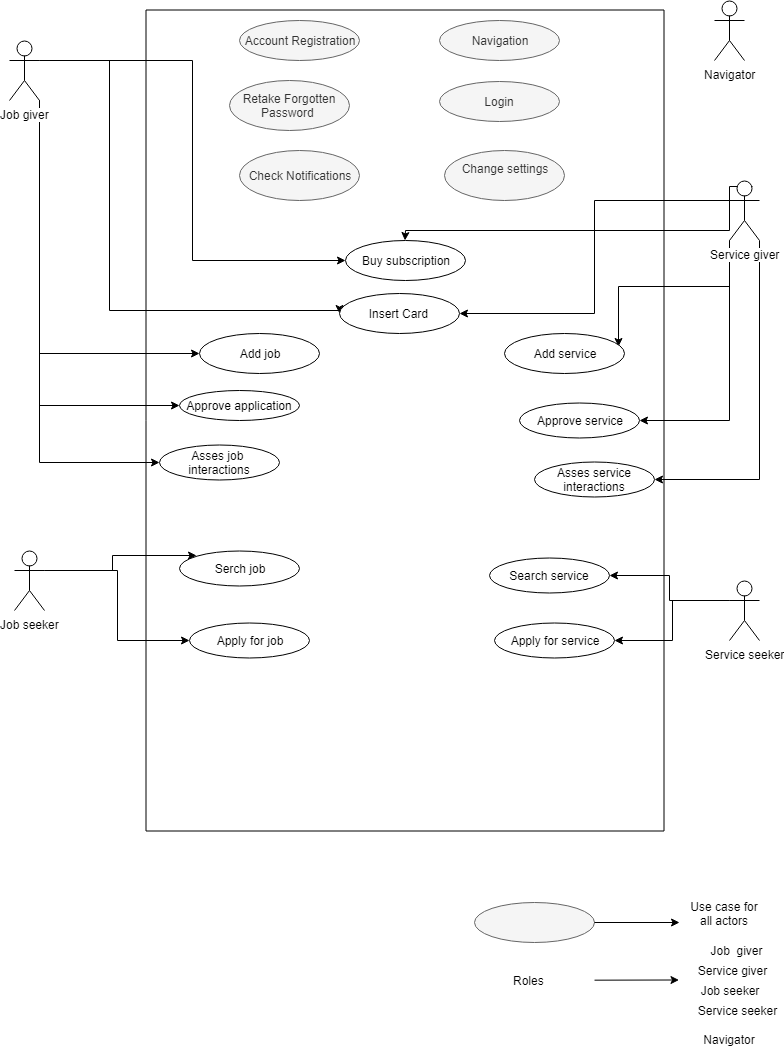

The diagram above was exported from draw.io. Its source (the exported page's mxGraphModel, read from the mxfile embedded in the PNG):
<mxGraphModel dx="840" dy="435" grid="1" gridSize="10" guides="1" tooltips="1" connect="1" arrows="1" fold="1" page="1" pageScale="1" pageWidth="850" pageHeight="1100" math="0" shadow="0">
  <root>
    <mxCell id="0" />
    <mxCell id="1" parent="0" />
    <mxCell id="N9PbzSXOHktyBkP9y8z8-1" value="" style="rounded=0;whiteSpace=wrap;html=1;rotation=90;" parent="1" vertex="1">
      <mxGeometry x="35" y="211" width="821" height="518" as="geometry" />
    </mxCell>
    <mxCell id="N9PbzSXOHktyBkP9y8z8-80" style="edgeStyle=orthogonalEdgeStyle;rounded=0;orthogonalLoop=1;jettySize=auto;html=1;exitX=1;exitY=0.3333333333333333;exitDx=0;exitDy=0;exitPerimeter=0;entryX=0;entryY=0.5;entryDx=0;entryDy=0;" parent="1" source="N9PbzSXOHktyBkP9y8z8-2" target="N9PbzSXOHktyBkP9y8z8-16" edge="1">
      <mxGeometry relative="1" as="geometry" />
    </mxCell>
    <mxCell id="N9PbzSXOHktyBkP9y8z8-81" style="edgeStyle=orthogonalEdgeStyle;rounded=0;orthogonalLoop=1;jettySize=auto;html=1;exitX=1;exitY=0.3333333333333333;exitDx=0;exitDy=0;exitPerimeter=0;entryX=0;entryY=0.5;entryDx=0;entryDy=0;" parent="1" source="N9PbzSXOHktyBkP9y8z8-2" target="N9PbzSXOHktyBkP9y8z8-72" edge="1">
      <mxGeometry relative="1" as="geometry">
        <mxPoint x="160" y="300" as="targetPoint" />
        <Array as="points">
          <mxPoint x="150" y="110" />
          <mxPoint x="150" y="360" />
          <mxPoint x="380" y="360" />
        </Array>
      </mxGeometry>
    </mxCell>
    <mxCell id="N9PbzSXOHktyBkP9y8z8-102" style="edgeStyle=orthogonalEdgeStyle;rounded=0;orthogonalLoop=1;jettySize=auto;html=1;exitX=1;exitY=1;exitDx=0;exitDy=0;exitPerimeter=0;entryX=0;entryY=0.5;entryDx=0;entryDy=0;" parent="1" source="N9PbzSXOHktyBkP9y8z8-2" target="N9PbzSXOHktyBkP9y8z8-85" edge="1">
      <mxGeometry relative="1" as="geometry" />
    </mxCell>
    <mxCell id="N9PbzSXOHktyBkP9y8z8-103" style="edgeStyle=orthogonalEdgeStyle;rounded=0;orthogonalLoop=1;jettySize=auto;html=1;exitX=1;exitY=1;exitDx=0;exitDy=0;exitPerimeter=0;entryX=0;entryY=0.5;entryDx=0;entryDy=0;" parent="1" source="N9PbzSXOHktyBkP9y8z8-2" target="N9PbzSXOHktyBkP9y8z8-86" edge="1">
      <mxGeometry relative="1" as="geometry" />
    </mxCell>
    <mxCell id="N9PbzSXOHktyBkP9y8z8-104" style="edgeStyle=orthogonalEdgeStyle;rounded=0;orthogonalLoop=1;jettySize=auto;html=1;exitX=1;exitY=1;exitDx=0;exitDy=0;exitPerimeter=0;entryX=0;entryY=0.5;entryDx=0;entryDy=0;" parent="1" source="N9PbzSXOHktyBkP9y8z8-2" target="N9PbzSXOHktyBkP9y8z8-83" edge="1">
      <mxGeometry relative="1" as="geometry" />
    </mxCell>
    <mxCell id="N9PbzSXOHktyBkP9y8z8-2" value="Job giver&lt;br&gt;" style="shape=umlActor;verticalLabelPosition=bottom;labelBackgroundColor=#ffffff;verticalAlign=top;html=1;outlineConnect=0;" parent="1" vertex="1">
      <mxGeometry x="50" y="90" width="30" height="60" as="geometry" />
    </mxCell>
    <mxCell id="N9PbzSXOHktyBkP9y8z8-95" style="edgeStyle=orthogonalEdgeStyle;rounded=0;orthogonalLoop=1;jettySize=auto;html=1;exitX=1;exitY=0.3333333333333333;exitDx=0;exitDy=0;exitPerimeter=0;entryX=0;entryY=0;entryDx=0;entryDy=0;" parent="1" source="N9PbzSXOHktyBkP9y8z8-3" target="N9PbzSXOHktyBkP9y8z8-90" edge="1">
      <mxGeometry relative="1" as="geometry" />
    </mxCell>
    <mxCell id="N9PbzSXOHktyBkP9y8z8-96" style="edgeStyle=orthogonalEdgeStyle;rounded=0;orthogonalLoop=1;jettySize=auto;html=1;exitX=1;exitY=0.3333333333333333;exitDx=0;exitDy=0;exitPerimeter=0;entryX=0;entryY=0.5;entryDx=0;entryDy=0;" parent="1" source="N9PbzSXOHktyBkP9y8z8-3" target="N9PbzSXOHktyBkP9y8z8-91" edge="1">
      <mxGeometry relative="1" as="geometry" />
    </mxCell>
    <mxCell id="N9PbzSXOHktyBkP9y8z8-3" value="Job seeker" style="shape=umlActor;verticalLabelPosition=bottom;labelBackgroundColor=#ffffff;verticalAlign=top;html=1;outlineConnect=0;" parent="1" vertex="1">
      <mxGeometry x="55" y="600" width="30" height="60" as="geometry" />
    </mxCell>
    <mxCell id="N9PbzSXOHktyBkP9y8z8-79" style="edgeStyle=orthogonalEdgeStyle;rounded=0;orthogonalLoop=1;jettySize=auto;html=1;exitX=0.75;exitY=0.1;exitDx=0;exitDy=0;exitPerimeter=0;" parent="1" source="N9PbzSXOHktyBkP9y8z8-4" target="N9PbzSXOHktyBkP9y8z8-16" edge="1">
      <mxGeometry relative="1" as="geometry">
        <Array as="points">
          <mxPoint x="770" y="236" />
          <mxPoint x="770" y="280" />
          <mxPoint x="446" y="280" />
        </Array>
      </mxGeometry>
    </mxCell>
    <mxCell id="N9PbzSXOHktyBkP9y8z8-82" style="edgeStyle=orthogonalEdgeStyle;rounded=0;orthogonalLoop=1;jettySize=auto;html=1;exitX=0;exitY=0.3333333333333333;exitDx=0;exitDy=0;exitPerimeter=0;entryX=1;entryY=0.5;entryDx=0;entryDy=0;" parent="1" source="N9PbzSXOHktyBkP9y8z8-4" target="N9PbzSXOHktyBkP9y8z8-72" edge="1">
      <mxGeometry relative="1" as="geometry" />
    </mxCell>
    <mxCell id="N9PbzSXOHktyBkP9y8z8-99" style="edgeStyle=orthogonalEdgeStyle;rounded=0;orthogonalLoop=1;jettySize=auto;html=1;exitX=0;exitY=1;exitDx=0;exitDy=0;exitPerimeter=0;entryX=0.948;entryY=0.334;entryDx=0;entryDy=0;entryPerimeter=0;" parent="1" source="N9PbzSXOHktyBkP9y8z8-4" target="N9PbzSXOHktyBkP9y8z8-87" edge="1">
      <mxGeometry relative="1" as="geometry" />
    </mxCell>
    <mxCell id="N9PbzSXOHktyBkP9y8z8-100" style="edgeStyle=orthogonalEdgeStyle;rounded=0;orthogonalLoop=1;jettySize=auto;html=1;exitX=0;exitY=1;exitDx=0;exitDy=0;exitPerimeter=0;entryX=1;entryY=0.5;entryDx=0;entryDy=0;" parent="1" source="N9PbzSXOHktyBkP9y8z8-4" target="N9PbzSXOHktyBkP9y8z8-88" edge="1">
      <mxGeometry relative="1" as="geometry" />
    </mxCell>
    <mxCell id="N9PbzSXOHktyBkP9y8z8-101" style="edgeStyle=orthogonalEdgeStyle;rounded=0;orthogonalLoop=1;jettySize=auto;html=1;exitX=1;exitY=1;exitDx=0;exitDy=0;exitPerimeter=0;entryX=1;entryY=0.5;entryDx=0;entryDy=0;" parent="1" source="N9PbzSXOHktyBkP9y8z8-4" target="N9PbzSXOHktyBkP9y8z8-89" edge="1">
      <mxGeometry relative="1" as="geometry" />
    </mxCell>
    <mxCell id="N9PbzSXOHktyBkP9y8z8-4" value="Service giver" style="shape=umlActor;verticalLabelPosition=bottom;labelBackgroundColor=#ffffff;verticalAlign=top;html=1;outlineConnect=0;" parent="1" vertex="1">
      <mxGeometry x="770" y="230" width="30" height="60" as="geometry" />
    </mxCell>
    <mxCell id="N9PbzSXOHktyBkP9y8z8-5" value="Navigator&lt;br&gt;&lt;br&gt;" style="shape=umlActor;verticalLabelPosition=bottom;labelBackgroundColor=#ffffff;verticalAlign=top;html=1;outlineConnect=0;" parent="1" vertex="1">
      <mxGeometry x="755" y="50" width="30" height="60" as="geometry" />
    </mxCell>
    <mxCell id="N9PbzSXOHktyBkP9y8z8-97" style="edgeStyle=orthogonalEdgeStyle;rounded=0;orthogonalLoop=1;jettySize=auto;html=1;exitX=0;exitY=0.3333333333333333;exitDx=0;exitDy=0;exitPerimeter=0;entryX=1;entryY=0.5;entryDx=0;entryDy=0;" parent="1" source="N9PbzSXOHktyBkP9y8z8-9" target="N9PbzSXOHktyBkP9y8z8-92" edge="1">
      <mxGeometry relative="1" as="geometry" />
    </mxCell>
    <mxCell id="N9PbzSXOHktyBkP9y8z8-98" style="edgeStyle=orthogonalEdgeStyle;rounded=0;orthogonalLoop=1;jettySize=auto;html=1;exitX=0;exitY=0.3333333333333333;exitDx=0;exitDy=0;exitPerimeter=0;entryX=1;entryY=0.5;entryDx=0;entryDy=0;" parent="1" source="N9PbzSXOHktyBkP9y8z8-9" target="N9PbzSXOHktyBkP9y8z8-93" edge="1">
      <mxGeometry relative="1" as="geometry" />
    </mxCell>
    <mxCell id="N9PbzSXOHktyBkP9y8z8-9" value="Service seeker" style="shape=umlActor;verticalLabelPosition=bottom;labelBackgroundColor=#ffffff;verticalAlign=top;html=1;outlineConnect=0;" parent="1" vertex="1">
      <mxGeometry x="770" y="630" width="30" height="60" as="geometry" />
    </mxCell>
    <mxCell id="N9PbzSXOHktyBkP9y8z8-13" value="Account Registration" style="ellipse;whiteSpace=wrap;html=1;fillColor=#f5f5f5;strokeColor=#666666;fontColor=#333333;" parent="1" vertex="1">
      <mxGeometry x="280" y="70" width="120" height="40" as="geometry" />
    </mxCell>
    <mxCell id="N9PbzSXOHktyBkP9y8z8-14" value="Login" style="ellipse;whiteSpace=wrap;html=1;fillColor=#f5f5f5;strokeColor=#666666;fontColor=#333333;" parent="1" vertex="1">
      <mxGeometry x="480" y="131" width="120" height="40" as="geometry" />
    </mxCell>
    <mxCell id="N9PbzSXOHktyBkP9y8z8-15" value="Navigation" style="ellipse;whiteSpace=wrap;html=1;fillColor=#f5f5f5;strokeColor=#666666;fontColor=#333333;" parent="1" vertex="1">
      <mxGeometry x="480" y="70" width="120" height="40" as="geometry" />
    </mxCell>
    <mxCell id="N9PbzSXOHktyBkP9y8z8-16" value="Buy subscription" style="ellipse;whiteSpace=wrap;html=1;" parent="1" vertex="1">
      <mxGeometry x="385.5" y="290" width="120" height="40" as="geometry" />
    </mxCell>
    <mxCell id="N9PbzSXOHktyBkP9y8z8-17" value="Retake Forgotten Password&amp;nbsp;" style="ellipse;whiteSpace=wrap;html=1;fillColor=#f5f5f5;strokeColor=#666666;fontColor=#333333;" parent="1" vertex="1">
      <mxGeometry x="270" y="130" width="120" height="50" as="geometry" />
    </mxCell>
    <mxCell id="N9PbzSXOHktyBkP9y8z8-72" value="Insert Card&amp;nbsp;" style="ellipse;whiteSpace=wrap;html=1;" parent="1" vertex="1">
      <mxGeometry x="380" y="342.5" width="120" height="40" as="geometry" />
    </mxCell>
    <mxCell id="N9PbzSXOHktyBkP9y8z8-83" value="Add job" style="ellipse;whiteSpace=wrap;html=1;" parent="1" vertex="1">
      <mxGeometry x="240" y="382.5" width="120" height="40" as="geometry" />
    </mxCell>
    <mxCell id="N9PbzSXOHktyBkP9y8z8-85" value="Asses job&amp;nbsp; interactions" style="ellipse;whiteSpace=wrap;html=1;" parent="1" vertex="1">
      <mxGeometry x="200" y="494" width="120" height="35" as="geometry" />
    </mxCell>
    <mxCell id="N9PbzSXOHktyBkP9y8z8-86" value="Approve application" style="ellipse;whiteSpace=wrap;html=1;" parent="1" vertex="1">
      <mxGeometry x="220" y="440" width="120" height="30" as="geometry" />
    </mxCell>
    <mxCell id="N9PbzSXOHktyBkP9y8z8-87" value="Add service" style="ellipse;whiteSpace=wrap;html=1;" parent="1" vertex="1">
      <mxGeometry x="545" y="382.5" width="120" height="40" as="geometry" />
    </mxCell>
    <mxCell id="N9PbzSXOHktyBkP9y8z8-88" value="Approve service" style="ellipse;whiteSpace=wrap;html=1;" parent="1" vertex="1">
      <mxGeometry x="560" y="452.5" width="120" height="35" as="geometry" />
    </mxCell>
    <mxCell id="N9PbzSXOHktyBkP9y8z8-89" value="Asses service interactions" style="ellipse;whiteSpace=wrap;html=1;" parent="1" vertex="1">
      <mxGeometry x="575" y="511.5" width="120" height="35" as="geometry" />
    </mxCell>
    <mxCell id="N9PbzSXOHktyBkP9y8z8-90" value="Serch job" style="ellipse;whiteSpace=wrap;html=1;" parent="1" vertex="1">
      <mxGeometry x="220" y="600" width="120" height="35" as="geometry" />
    </mxCell>
    <mxCell id="N9PbzSXOHktyBkP9y8z8-91" value="Apply for job" style="ellipse;whiteSpace=wrap;html=1;" parent="1" vertex="1">
      <mxGeometry x="230" y="672.5" width="120" height="35" as="geometry" />
    </mxCell>
    <mxCell id="N9PbzSXOHktyBkP9y8z8-92" value="Search service" style="ellipse;whiteSpace=wrap;html=1;" parent="1" vertex="1">
      <mxGeometry x="530" y="607.5" width="120" height="35" as="geometry" />
    </mxCell>
    <mxCell id="N9PbzSXOHktyBkP9y8z8-93" value="Apply for service" style="ellipse;whiteSpace=wrap;html=1;" parent="1" vertex="1">
      <mxGeometry x="535" y="672.5" width="120" height="35" as="geometry" />
    </mxCell>
    <mxCell id="N9PbzSXOHktyBkP9y8z8-105" value="Check Notifications" style="ellipse;whiteSpace=wrap;html=1;fillColor=#f5f5f5;strokeColor=#666666;fontColor=#333333;" parent="1" vertex="1">
      <mxGeometry x="280" y="200" width="120" height="50" as="geometry" />
    </mxCell>
    <mxCell id="N9PbzSXOHktyBkP9y8z8-106" value="Change settings&lt;br&gt;&lt;br&gt;" style="ellipse;whiteSpace=wrap;html=1;fillColor=#f5f5f5;strokeColor=#666666;fontColor=#333333;" parent="1" vertex="1">
      <mxGeometry x="485" y="200" width="120" height="50" as="geometry" />
    </mxCell>
    <mxCell id="N9PbzSXOHktyBkP9y8z8-107" value="" style="ellipse;whiteSpace=wrap;html=1;fillColor=#f5f5f5;strokeColor=#666666;fontColor=#333333;" parent="1" vertex="1">
      <mxGeometry x="515" y="952.3529411764706" width="120" height="40" as="geometry" />
    </mxCell>
    <mxCell id="N9PbzSXOHktyBkP9y8z8-108" value="Use case for all actors" style="text;html=1;strokeColor=none;fillColor=none;align=center;verticalAlign=middle;whiteSpace=wrap;rounded=0;" parent="1" vertex="1">
      <mxGeometry x="730" y="953" width="70" height="20" as="geometry" />
    </mxCell>
    <mxCell id="N9PbzSXOHktyBkP9y8z8-109" value="" style="endArrow=classic;html=1;exitX=1;exitY=0.5;exitDx=0;exitDy=0;" parent="1" source="N9PbzSXOHktyBkP9y8z8-107" edge="1">
      <mxGeometry width="50" height="50" relative="1" as="geometry">
        <mxPoint x="670" y="1045" as="sourcePoint" />
        <mxPoint x="720" y="972" as="targetPoint" />
      </mxGeometry>
    </mxCell>
    <mxCell id="N9PbzSXOHktyBkP9y8z8-110" value="Roles&amp;nbsp;" style="text;html=1;strokeColor=none;fillColor=none;align=center;verticalAlign=middle;whiteSpace=wrap;rounded=0;" parent="1" vertex="1">
      <mxGeometry x="535" y="1020" width="70" height="20" as="geometry" />
    </mxCell>
    <mxCell id="N9PbzSXOHktyBkP9y8z8-111" value="" style="endArrow=classic;html=1;exitX=1;exitY=0.5;exitDx=0;exitDy=0;" parent="1" edge="1">
      <mxGeometry width="50" height="50" relative="1" as="geometry">
        <mxPoint x="635.0294117647059" y="1029.6764705882354" as="sourcePoint" />
        <mxPoint x="719.5" y="1029.5" as="targetPoint" />
      </mxGeometry>
    </mxCell>
    <mxCell id="N9PbzSXOHktyBkP9y8z8-112" value="Job&amp;nbsp; giver" style="text;html=1;strokeColor=none;fillColor=none;align=center;verticalAlign=middle;whiteSpace=wrap;rounded=0;" parent="1" vertex="1">
      <mxGeometry x="735" y="990" width="85" height="20" as="geometry" />
    </mxCell>
    <mxCell id="N9PbzSXOHktyBkP9y8z8-113" value="Service giver" style="text;html=1;strokeColor=none;fillColor=none;align=center;verticalAlign=middle;whiteSpace=wrap;rounded=0;" parent="1" vertex="1">
      <mxGeometry x="735" y="1010" width="75" height="20" as="geometry" />
    </mxCell>
    <mxCell id="N9PbzSXOHktyBkP9y8z8-114" value="Job seeker" style="text;html=1;strokeColor=none;fillColor=none;align=center;verticalAlign=middle;whiteSpace=wrap;rounded=0;" parent="1" vertex="1">
      <mxGeometry x="735" y="1030" width="70" height="20" as="geometry" />
    </mxCell>
    <mxCell id="N9PbzSXOHktyBkP9y8z8-115" value="Service seeker" style="text;html=1;strokeColor=none;fillColor=none;align=center;verticalAlign=middle;whiteSpace=wrap;rounded=0;" parent="1" vertex="1">
      <mxGeometry x="735" y="1050" width="85" height="20" as="geometry" />
    </mxCell>
    <mxCell id="N9PbzSXOHktyBkP9y8z8-116" value="Navigator" style="text;html=1;strokeColor=none;fillColor=none;align=center;verticalAlign=middle;whiteSpace=wrap;rounded=0;direction=south;" parent="1" vertex="1">
      <mxGeometry x="760" y="1079" width="20" height="20" as="geometry" />
    </mxCell>
  </root>
</mxGraphModel>